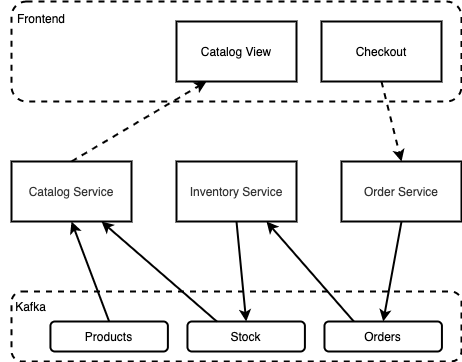

The diagram above was exported from draw.io. Its source (the exported page's mxGraphModel, read from the mxfile embedded in the PNG):
<mxGraphModel dx="709" dy="1093" grid="1" gridSize="10" guides="1" tooltips="1" connect="1" arrows="1" fold="1" page="1" pageScale="1" pageWidth="850" pageHeight="1100" math="0" shadow="0">
  <root>
    <mxCell id="0" />
    <mxCell id="1" parent="0" />
    <mxCell id="25" value="" style="group" vertex="1" connectable="0" parent="1">
      <mxGeometry x="150" y="310" width="450" height="100" as="geometry" />
    </mxCell>
    <mxCell id="20" value="" style="rounded=1;whiteSpace=wrap;html=1;fillColor=default;dashed=1;strokeWidth=2;" vertex="1" parent="25">
      <mxGeometry width="450" height="100" as="geometry" />
    </mxCell>
    <mxCell id="21" value="Frontend" style="text;html=1;strokeColor=none;fillColor=none;align=center;verticalAlign=middle;whiteSpace=wrap;rounded=0;" vertex="1" parent="25">
      <mxGeometry width="60" height="33.333333333333336" as="geometry" />
    </mxCell>
    <mxCell id="2" value="Catalog Service" style="rounded=0;whiteSpace=wrap;html=1;fillColor=default;fontColor=#333333;strokeColor=#000000;strokeWidth=2;" parent="1" vertex="1">
      <mxGeometry x="150" y="470" width="120" height="60" as="geometry" />
    </mxCell>
    <mxCell id="3" value="Order Service" style="rounded=0;whiteSpace=wrap;html=1;fillColor=default;fontColor=#333333;strokeColor=#000000;strokeWidth=2;" vertex="1" parent="1">
      <mxGeometry x="480" y="470" width="120" height="60" as="geometry" />
    </mxCell>
    <mxCell id="4" value="Inventory Service" style="rounded=0;whiteSpace=wrap;html=1;fillColor=default;fontColor=#333333;strokeColor=#000000;strokeWidth=2;" vertex="1" parent="1">
      <mxGeometry x="315" y="470" width="120" height="60" as="geometry" />
    </mxCell>
    <mxCell id="12" value="" style="group;strokeWidth=2;" vertex="1" connectable="0" parent="1">
      <mxGeometry x="140" y="600" width="460" height="70" as="geometry" />
    </mxCell>
    <mxCell id="6" value="" style="rounded=1;whiteSpace=wrap;html=1;fillColor=default;dashed=1;strokeWidth=2;" vertex="1" parent="12">
      <mxGeometry x="10" width="450" height="70" as="geometry" />
    </mxCell>
    <mxCell id="7" value="Kafka" style="text;html=1;strokeColor=none;fillColor=none;align=center;verticalAlign=middle;whiteSpace=wrap;rounded=0;" vertex="1" parent="12">
      <mxGeometry width="58.72340425531915" height="30" as="geometry" />
    </mxCell>
    <mxCell id="8" value="Products" style="rounded=1;whiteSpace=wrap;html=1;fillColor=default;strokeWidth=2;" vertex="1" parent="12">
      <mxGeometry x="48.936170212765965" y="30" width="117.4468085106383" height="30" as="geometry" />
    </mxCell>
    <mxCell id="9" value="Stock" style="rounded=1;whiteSpace=wrap;html=1;fillColor=default;strokeWidth=2;" vertex="1" parent="12">
      <mxGeometry x="185.95744680851064" y="30" width="117.4468085106383" height="30" as="geometry" />
    </mxCell>
    <mxCell id="10" value="Orders" style="rounded=1;whiteSpace=wrap;html=1;fillColor=default;strokeWidth=2;" vertex="1" parent="12">
      <mxGeometry x="322.9787234042554" y="30" width="117.4468085106383" height="30" as="geometry" />
    </mxCell>
    <mxCell id="13" style="edgeStyle=none;html=1;exitX=0.5;exitY=1;exitDx=0;exitDy=0;entryX=0.5;entryY=0;entryDx=0;entryDy=0;strokeWidth=2;" edge="1" parent="1" source="3" target="10">
      <mxGeometry relative="1" as="geometry" />
    </mxCell>
    <mxCell id="15" style="edgeStyle=none;html=1;exitX=0.25;exitY=0;exitDx=0;exitDy=0;entryX=0.75;entryY=1;entryDx=0;entryDy=0;strokeWidth=2;" edge="1" parent="1" source="10" target="4">
      <mxGeometry relative="1" as="geometry" />
    </mxCell>
    <mxCell id="16" style="edgeStyle=none;html=1;exitX=0.5;exitY=1;exitDx=0;exitDy=0;entryX=0.5;entryY=0;entryDx=0;entryDy=0;strokeWidth=2;" edge="1" parent="1" source="4" target="9">
      <mxGeometry relative="1" as="geometry" />
    </mxCell>
    <mxCell id="17" style="edgeStyle=none;html=1;exitX=0.25;exitY=0;exitDx=0;exitDy=0;entryX=0.75;entryY=1;entryDx=0;entryDy=0;strokeWidth=2;" edge="1" parent="1" source="9" target="2">
      <mxGeometry relative="1" as="geometry" />
    </mxCell>
    <mxCell id="18" style="edgeStyle=none;html=1;exitX=0.5;exitY=0;exitDx=0;exitDy=0;entryX=0.5;entryY=1;entryDx=0;entryDy=0;strokeWidth=2;" edge="1" parent="1" source="8" target="2">
      <mxGeometry relative="1" as="geometry" />
    </mxCell>
    <mxCell id="22" value="Checkout" style="rounded=0;whiteSpace=wrap;html=1;strokeWidth=2;fillColor=default;" vertex="1" parent="1">
      <mxGeometry x="460" y="330" width="120" height="60" as="geometry" />
    </mxCell>
    <mxCell id="23" value="Catalog View" style="rounded=0;whiteSpace=wrap;html=1;strokeWidth=2;fillColor=default;" vertex="1" parent="1">
      <mxGeometry x="315" y="330" width="120" height="60" as="geometry" />
    </mxCell>
    <mxCell id="24" style="edgeStyle=none;html=1;exitX=0.5;exitY=0;exitDx=0;exitDy=0;entryX=0.25;entryY=1;entryDx=0;entryDy=0;strokeWidth=2;dashed=1;" edge="1" parent="1" source="2" target="23">
      <mxGeometry relative="1" as="geometry" />
    </mxCell>
    <mxCell id="26" style="edgeStyle=none;html=1;exitX=0.5;exitY=1;exitDx=0;exitDy=0;entryX=0.5;entryY=0;entryDx=0;entryDy=0;strokeWidth=2;dashed=1;" edge="1" parent="1" source="22" target="3">
      <mxGeometry relative="1" as="geometry">
        <mxPoint x="220" y="480" as="sourcePoint" />
        <mxPoint x="355" y="400" as="targetPoint" />
      </mxGeometry>
    </mxCell>
  </root>
</mxGraphModel>